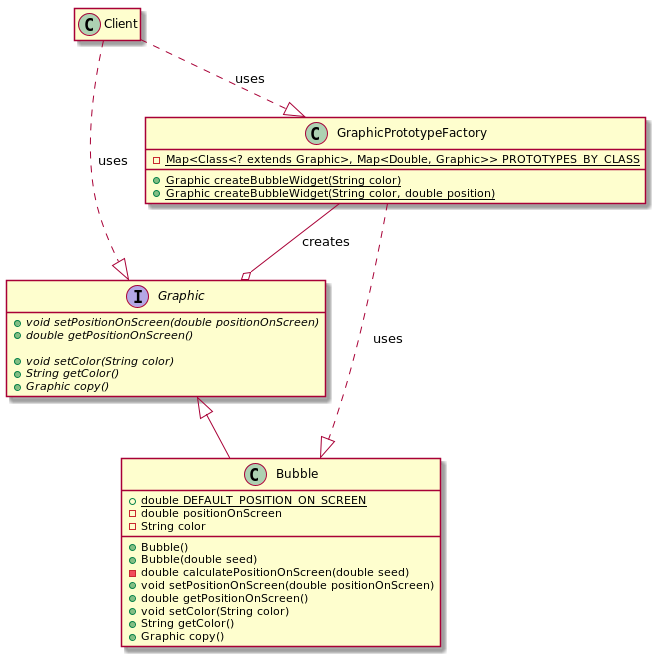

The diagram above was rendered by PlantUML. Its source (embedded in the PNG):
@startuml

interface Graphic {
    + {abstract} void setPositionOnScreen(double positionOnScreen)
    + {abstract} double getPositionOnScreen()

    + {abstract} void setColor(String color)
    + {abstract} String getColor()
    + {abstract} Graphic copy()
}


class Bubble extends Graphic {
    + {static} double DEFAULT_POSITION_ON_SCREEN
    - double positionOnScreen
    - String color

    + Bubble()
    + Bubble(double seed)
    - double calculatePositionOnScreen(double seed)
    + void setPositionOnScreen(double positionOnScreen)
    + double getPositionOnScreen()
    + void setColor(String color)
    + String getColor()
    + Graphic copy()
}

class GraphicPrototypeFactory {
    - {static} Map<Class<? extends Graphic>, Map<Double, Graphic>> PROTOTYPES_BY_CLASS

    + {static} Graphic createBubbleWidget(String color)
    + {static} Graphic createBubbleWidget(String color, double position)
}

GraphicPrototypeFactory --o Graphic : creates
GraphicPrototypeFactory ..|> Bubble : uses

class Client

Client ..|> Graphic : uses
Client ..|> GraphicPrototypeFactory : uses

hide empty members
@enduml